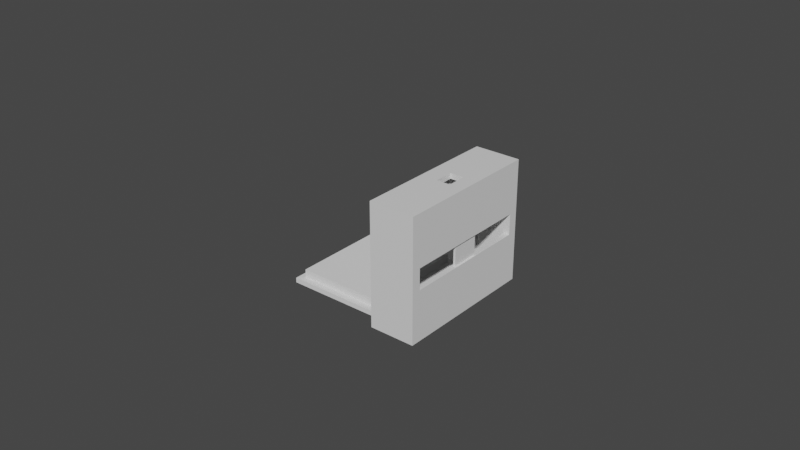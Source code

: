 # Source: waterlevelsensor.blend  (saved by Blender 2.83.21; exported with 4.5.12 LTS)
import bpy
from mathutils import Matrix  # noqa: F401  (used for matrix-valued properties, if any)

bpy.ops.wm.read_factory_settings(use_empty=True)
scene = bpy.context.scene
scene.name = 'Scene'

# ---- collections
col_collection = bpy.data.collections.new('Collection'); scene.collection.children.link(col_collection)

# ---- materials (node trees are filled in below, after node groups)
mat_material = bpy.data.materials.new('Material')
mat_material.alpha_threshold = 0.0
mat_material.use_transparent_shadow = False
mat_material.line_color = (0.0, 0.0, 0.0, 1.0)

# ---- material node trees
mat_material.use_nodes = True; mat_material.node_tree.nodes.clear()
_N = mat_material.node_tree.nodes; _L = mat_material.node_tree.links
n0 = _N.new('ShaderNodeOutputMaterial'); n0.name = 'Material Output'; n0.location = (300, 300)
n1 = _N.new('ShaderNodeBsdfPrincipled'); n1.name = 'Principled BSDF'; n1.location = (10, 300)
n1.distribution = 'GGX'
n1.subsurface_method = 'BURLEY'
n1.inputs[2].default_value = 0.4
n1.inputs[3].default_value = 1.45
n1.inputs[27].default_value = (0.0, 0.0, 0.0, 1.0)
n1.inputs[28].default_value = 1.0
_L.new(n1.outputs[0], n0.inputs[0])
n0.is_active_output = True

# ---- world
world_world = bpy.data.worlds.new('World'); scene.world = world_world
world_world.use_nodes = True; world_world.node_tree.nodes.clear()
_N = world_world.node_tree.nodes; _L = world_world.node_tree.links
n0 = _N.new('ShaderNodeOutputWorld'); n0.name = 'World Output'; n0.location = (300, 300)
n1 = _N.new('ShaderNodeBackground'); n1.name = 'Background'; n1.location = (10, 300)
n1.inputs[0].default_value = (0.05088, 0.05088, 0.05088, 1.0)
_L.new(n1.outputs[0], n0.inputs[0])
n0.is_active_output = True
world_world.color = (0.05088, 0.05088, 0.05088)
world_world.use_sun_shadow = False
world_world.sun_shadow_jitter_overblur = 0.0

# ---- meshes
me_cube = bpy.data.meshes.new('Cube')
me_cube.from_pydata([(1.156, 0.2265, 0.1652), (1.185, 1.063, -0.1763), (1.156, -0.2265, 0.1652), (1.185, -1.063, -0.1763), (1.185, 1.214, 1.0), (1.185, 1.214, -1.0), (1.185, -1.214, 1.0), (1.185, -1.214, -1.0), (1.12, 0.2265, 0.1652), (1.09, 1.063, -0.1763), (1.12, -0.2265, 0.1652), (1.09, -1.063, -0.1763), (1.071, 1.063, 0.9103), (1.071, 1.063, -0.9103), (1.071, -1.063, 0.9103), (1.071, -1.063, -0.9103), (0.5909, 1.005, 0.8523), (0.5909, 1.005, -0.8523), (0.5909, -1.005, 0.8523), (0.5909, -1.005, -0.8523), (1.185, 1.063, 0.1652), (1.185, -1.063, 0.1652), (1.09, 1.063, 0.1652), (1.09, -1.063, 0.1652), (1.156, 0.2265, -0.1957), (1.156, -0.2265, -0.1957), (1.12, 0.2265, -0.1957), (1.12, -0.2265, -0.1957), (0.4322, 1.214, -1.0), (0.4322, -1.214, -1.0), (0.4322, -1.214, 1.0), (0.4322, 1.214, 1.0), (0.4322, 1.07, -0.8565), (0.4322, -1.07, -0.8565), (0.4322, -1.07, 0.8565), (0.4322, 1.07, 0.8565), (0.5909, 1.063, 0.9103), (0.5909, 1.063, -0.9103), (0.5909, -1.063, 0.9103), (0.5909, -1.063, -0.9103), (0.51, -0.8804, -0.6892), (0.51, -0.8804, 0.6828), (0.51, 0.8816, -0.6892), (0.51, 0.8816, 0.6828), (0.51, 0.9914, 0.782), (0.51, 0.9914, -0.7884), (0.51, -0.9901, -0.7884), (0.51, -0.9901, 0.782), (0.5909, 0.8816, -0.6892), (0.5909, 0.8816, 0.6828), (0.5909, -0.8804, -0.6892), (0.5909, -0.8804, 0.6828), (0.4322, -0.9901, -0.7884), (0.4322, -0.9901, 0.782), (0.4322, 0.9914, -0.7884), (0.4322, 0.9914, 0.782), (0.7165, -0.1145, 1.0), (0.7165, 0.2021, 1.0), (0.9436, 0.2021, 1.0), (0.9436, -0.1145, 1.0), (0.65, 0.2155, -1.0), (1.01, -0.2285, -1.0), (1.01, 0.2155, -1.0), (0.65, -0.2285, -1.0), (0.9436, 0.2021, 0.9103), (0.9436, -0.1145, 0.9103), (0.7165, -0.1145, 0.9103), (0.7165, 0.2021, 0.9103), (1.01, -0.2285, -0.9103), (1.01, 0.2155, -0.9103), (0.65, -0.2285, -0.9103), (0.65, 0.2155, -0.9103)], [], [(57, 31, 30, 6, 4, 58, 59, 56), (58, 4, 31, 57), (7, 6, 30, 29), (60, 28, 5, 62), (5, 7, 29, 28, 60, 63, 61, 62), (2, 10, 27, 25), (28, 31, 4, 5), (20, 1, 5, 4), (3, 21, 6, 7), (21, 20, 4, 6), (1, 3, 7, 5), (11, 9, 13, 15), (1, 20, 22, 9), (3, 1, 9, 11), (21, 3, 11, 23), (14, 15, 39, 38), (23, 11, 15, 14), (22, 23, 14, 12), (9, 22, 12, 13), (49, 48, 17, 16, 18, 19, 50, 51), (50, 19, 17, 48), (64, 12, 14, 38, 36, 67, 66, 65), (36, 12, 64, 67), (13, 12, 36, 37), (69, 13, 37, 71), (37, 39, 15, 13, 69, 68, 70, 71), (2, 0, 20, 21), (8, 10, 23, 22), (10, 2, 21, 23), (0, 8, 22, 20), (24, 25, 27, 26), (0, 2, 25, 24), (8, 0, 24, 26), (10, 8, 26, 27), (33, 32, 28, 29), (34, 33, 29, 30), (32, 35, 31, 28), (35, 34, 30, 31), (52, 33, 34, 35, 32, 54, 55, 53), (32, 33, 52, 54), (16, 17, 37, 36), (19, 18, 38, 39), (18, 16, 36, 38), (17, 19, 39, 37), (45, 44, 55, 54), (41, 43, 49, 51), (47, 46, 52, 53), (46, 45, 54, 52), (55, 44, 47, 53), (43, 44, 45, 42), (42, 45, 46, 40), (41, 47, 44, 43), (40, 46, 47, 41), (49, 43, 42, 48), (50, 40, 41, 51), (48, 42, 40, 50), (67, 57, 56, 66), (64, 58, 57, 67), (59, 58, 64, 65), (56, 59, 65, 66), (70, 63, 60, 71), (62, 61, 68, 69), (61, 63, 70, 68), (71, 60, 62, 69)])
_uv = me_cube.uv_layers.new(name='UVMap')
_uv.uv.foreach_set('vector', [0.7668, 0.6056, 0.875, 0.5, 0.875, 0.75, 0.625, 0.75, 0.625, 0.5, 0.7283, 0.6056, 0.7283, 0.6283, 0.7668, 0.6283, 0.7283, 0.6056, 0.625, 0.5, 0.875, 0.5, 0.7668, 0.6056, 0.375, 0.75, 0.625, 0.75, 0.625, 1.0, 0.375, 1.0, 0.2332, 0.6056, 0.125, 0.5, 0.375, 0.5, 0.2717, 0.6056, 0.375, 0.5, 0.375, 0.75, 0.125, 0.75, 0.125, 0.5, 0.2332, 0.6056, 0.2332, 0.6283, 0.2717, 0.6283, 0.2717, 0.6056, 0.6095, 0.7308, 0.6095, 0.7308, 0.6095, 0.7308, 0.6095, 0.7308, 0.375, 0.25, 0.625, 0.25, 0.625, 0.5, 0.375, 0.5, 0.6095, 0.5155, 0.3905, 0.5155, 0.375, 0.5, 0.625, 0.5, 0.3905, 0.7345, 0.6095, 0.7345, 0.625, 0.75, 0.375, 0.75, 0.6095, 0.7345, 0.6095, 0.5155, 0.625, 0.5, 0.625, 0.75, 0.3905, 0.5155, 0.3905, 0.7345, 0.375, 0.75, 0.375, 0.5, 0.3905, 0.7345, 0.3905, 0.5155, 0.3905, 0.5155, 0.3905, 0.7345, 0.3905, 0.5155, 0.6095, 0.5155, 0.6095, 0.5155, 0.3905, 0.5155, 0.3905, 0.7345, 0.3905, 0.5155, 0.3905, 0.5155, 0.3905, 0.7345, 0.6095, 0.7345, 0.3905, 0.7345, 0.3905, 0.7345, 0.6095, 0.7345, 0.6095, 0.7345, 0.3905, 0.7345, 0.3905, 0.7345, 0.6095, 0.7345, 0.6095, 0.7345, 0.3905, 0.7345, 0.3905, 0.7345, 0.6095, 0.7345, 0.6095, 0.5155, 0.6095, 0.7345, 0.6095, 0.7345, 0.6095, 0.5155, 0.3905, 0.5155, 0.6095, 0.5155, 0.6095, 0.5155, 0.3905, 0.5155, 0.5821, 0.5342, 0.4171, 0.5342, 0.3975, 0.5215, 0.6025, 0.5215, 0.6025, 0.7285, 0.3975, 0.7285, 0.4171, 0.7157, 0.5821, 0.7157, 0.4171, 0.7157, 0.3975, 0.7285, 0.3975, 0.5215, 0.4171, 0.5342, 0.6095, 0.6056, 0.6095, 0.5155, 0.6095, 0.7345, 0.6095, 0.7345, 0.6095, 0.5155, 0.6095, 0.6056, 0.6095, 0.6283, 0.6095, 0.6283, 0.6095, 0.5155, 0.6095, 0.5155, 0.6095, 0.6056, 0.6095, 0.6056, 0.3905, 0.5155, 0.6095, 0.5155, 0.6095, 0.5155, 0.3905, 0.5155, 0.3905, 0.6056, 0.3905, 0.5155, 0.3905, 0.5155, 0.3905, 0.6056, 0.3905, 0.5155, 0.3905, 0.7345, 0.3905, 0.7345, 0.3905, 0.5155, 0.3905, 0.6056, 0.3905, 0.6283, 0.3905, 0.6283, 0.3905, 0.6056, 0.6095, 0.7308, 0.6095, 0.5192, 0.6095, 0.5155, 0.6095, 0.7345, 0.6095, 0.5192, 0.6095, 0.7308, 0.6095, 0.7345, 0.6095, 0.5155, 0.6095, 0.7308, 0.6095, 0.7308, 0.6095, 0.7345, 0.6095, 0.7345, 0.6095, 0.5192, 0.6095, 0.5192, 0.6095, 0.5155, 0.6095, 0.5155, 0.6095, 0.5192, 0.6095, 0.7308, 0.6095, 0.7308, 0.6095, 0.5192, 0.6095, 0.5192, 0.6095, 0.7308, 0.6095, 0.7308, 0.6095, 0.5192, 0.6095, 0.5192, 0.6095, 0.5192, 0.6095, 0.5192, 0.6095, 0.5192, 0.6095, 0.7308, 0.6095, 0.5192, 0.6095, 0.5192, 0.6095, 0.7308, 0.3929, 0.01478, 0.3929, 0.2352, 0.375, 0.25, 0.375, 0.0, 0.6071, 0.01478, 0.3929, 0.01478, 0.375, 0.0, 0.625, 0.0, 0.3929, 0.2352, 0.6071, 0.2352, 0.625, 0.25, 0.375, 0.25, 0.6071, 0.2352, 0.6071, 0.01478, 0.625, 0.0, 0.625, 0.25, 0.4015, 0.02302, 0.3929, 0.01478, 0.6071, 0.01478, 0.6071, 0.2352, 0.3929, 0.2352, 0.4015, 0.2271, 0.5978, 0.2271, 0.5978, 0.02302, 0.3929, 0.2352, 0.3929, 0.01478, 0.4015, 0.02302, 0.4015, 0.2271, 0.6025, 0.5215, 0.3975, 0.5215, 0.3905, 0.5155, 0.6095, 0.5155, 0.3975, 0.7285, 0.6025, 0.7285, 0.6095, 0.7345, 0.3905, 0.7345, 0.6025, 0.7285, 0.6025, 0.5215, 0.6095, 0.5155, 0.6095, 0.7345, 0.3975, 0.5215, 0.3975, 0.7285, 0.3905, 0.7345, 0.3905, 0.5155, 0.375, 0.5, 0.625, 0.5, 0.625, 0.252, 0.375, 0.252, 0.6092, 0.7361, 0.6092, 0.5139, 0.6092, 0.5139, 0.6092, 0.7361, 0.625, 0.75, 0.375, 0.75, 0.375, 0.998, 0.625, 0.998, 0.375, 0.75, 0.375, 0.5, 0.127, 0.5, 0.127, 0.75, 0.873, 0.5, 0.625, 0.5, 0.625, 0.75, 0.873, 0.75, 0.6092, 0.5139, 0.625, 0.5, 0.375, 0.5, 0.3908, 0.5139, 0.3908, 0.5139, 0.375, 0.5, 0.375, 0.75, 0.3908, 0.7361, 0.6092, 0.7361, 0.625, 0.75, 0.625, 0.5, 0.6092, 0.5139, 0.3908, 0.7361, 0.375, 0.75, 0.625, 0.75, 0.6092, 0.7361, 0.6092, 0.5139, 0.6092, 0.5139, 0.3908, 0.5139, 0.3908, 0.5139, 0.3908, 0.7361, 0.3908, 0.7361, 0.6092, 0.7361, 0.6092, 0.7361, 0.3908, 0.5139, 0.3908, 0.5139, 0.3908, 0.7361, 0.3908, 0.7361, 0.5232, 0.25, 0.5458, 0.25, 0.5458, 0.0, 0.5232, 0.0, 0.5232, 0.5, 0.5458, 0.5, 0.5458, 0.25, 0.5232, 0.25, 0.5458, 0.75, 0.5458, 0.5, 0.5232, 0.5, 0.5232, 0.75, 0.5458, 1.0, 0.5458, 0.75, 0.5232, 0.75, 0.5232, 1.0, 0.375, 0.0, 0.375, 0.0, 0.375, 0.25, 0.375, 0.25, 0.375, 0.5, 0.375, 0.75, 0.375, 0.75, 0.375, 0.5, 0.375, 0.75, 0.375, 1.0, 0.375, 1.0, 0.375, 0.75, 0.375, 0.25, 0.375, 0.25, 0.375, 0.5, 0.375, 0.5])
me_cube.materials.append(mat_material)
me_cube.use_remesh_preserve_volume = False
me_cube.use_remesh_preserve_attributes = False
me_cube.use_mirror_vertex_groups = False
me_cube.update()
me_cube_003 = bpy.data.meshes.new('Cube.003')
me_cube_003.from_pydata([(0.00403, -0.009812, -0.008602), (0.00403, -0.009812, 0.008602), (0.00403, 0.009812, -0.008602), (0.00403, 0.009812, 0.008602), (0.005576, -0.008725, -0.007515), (0.005576, -0.008725, 0.007515), (0.005576, 0.008725, -0.007515), (0.005576, 0.008725, 0.007515), (0.005576, 0.009812, 0.008602), (0.005576, 0.009812, -0.008602), (0.005576, -0.009812, -0.008602), (0.005576, -0.009812, 0.008602), (0.008194, 0.008725, 0.007515), (0.008194, 0.008725, -0.007515), (0.008194, -0.008725, -0.007515), (0.008194, -0.008725, 0.007515)], [], [(0, 1, 3, 2), (2, 3, 8, 9), (7, 5, 15, 12), (10, 11, 1, 0), (2, 9, 10, 0), (8, 3, 1, 11), (7, 6, 9, 8), (6, 4, 10, 9), (5, 7, 8, 11), (4, 5, 11, 10), (13, 12, 15, 14), (6, 7, 12, 13), (5, 4, 14, 15), (4, 6, 13, 14)])
_uv = me_cube_003.uv_layers.new(name='UVMap')
_uv.uv.foreach_set('vector', [0.375, 0.0, 0.625, 0.0, 0.625, 0.25, 0.375, 0.25, 0.375, 0.25, 0.625, 0.25, 0.625, 0.5, 0.375, 0.5, 0.6092, 0.5139, 0.6092, 0.7361, 0.6092, 0.7361, 0.6092, 0.5139, 0.375, 0.75, 0.625, 0.75, 0.625, 1.0, 0.375, 1.0, 0.125, 0.5, 0.375, 0.5, 0.375, 0.75, 0.125, 0.75, 0.625, 0.5, 0.875, 0.5, 0.875, 0.75, 0.625, 0.75, 0.6092, 0.5139, 0.3908, 0.5139, 0.375, 0.5, 0.625, 0.5, 0.3908, 0.5139, 0.3908, 0.7361, 0.375, 0.75, 0.375, 0.5, 0.6092, 0.7361, 0.6092, 0.5139, 0.625, 0.5, 0.625, 0.75, 0.3908, 0.7361, 0.6092, 0.7361, 0.625, 0.75, 0.375, 0.75, 0.3908, 0.5139, 0.6092, 0.5139, 0.6092, 0.7361, 0.3908, 0.7361, 0.3908, 0.5139, 0.6092, 0.5139, 0.6092, 0.5139, 0.3908, 0.5139, 0.6092, 0.7361, 0.3908, 0.7361, 0.3908, 0.7361, 0.6092, 0.7361, 0.3908, 0.7361, 0.3908, 0.5139, 0.3908, 0.5139, 0.3908, 0.7361])
me_cube_003.use_remesh_fix_poles = True
me_cube_003.use_remesh_preserve_attributes = False
me_cube_003.use_mirror_x = True
me_cube_003.update()
me_cube_005 = bpy.data.meshes.new('Cube.005')
me_cube_005.from_pydata([(-0.0006355, -2.549e-05, -0.01047), (-0.0006355, -2.549e-05, -0.002728), (-0.0006355, 0.0003359, -0.01047), (-0.0006355, 0.0003359, -0.002728), (0.0006355, -2.549e-05, -0.01047), (0.0006355, -2.549e-05, -0.002728), (0.0006355, 0.0003359, -0.01047), (0.0006355, 0.0003359, -0.002728)], [], [(0, 1, 3, 2), (2, 3, 7, 6), (6, 7, 5, 4), (4, 5, 1, 0), (2, 6, 4, 0), (7, 3, 1, 5)])
_uv = me_cube_005.uv_layers.new(name='UVMap')
_uv.uv.foreach_set('vector', [0.375, 0.0, 0.625, 0.0, 0.625, 0.25, 0.375, 0.25, 0.375, 0.25, 0.625, 0.25, 0.625, 0.5, 0.375, 0.5, 0.375, 0.5, 0.625, 0.5, 0.625, 0.75, 0.375, 0.75, 0.375, 0.75, 0.625, 0.75, 0.625, 1.0, 0.375, 1.0, 0.125, 0.5, 0.375, 0.5, 0.375, 0.75, 0.125, 0.75, 0.625, 0.5, 0.875, 0.5, 0.875, 0.75, 0.625, 0.75])
me_cube_005.use_remesh_fix_poles = True
me_cube_005.use_remesh_preserve_attributes = False
me_cube_005.use_mirror_x = True
me_cube_005.update()

# ---- objects
ob_cube = bpy.data.objects.new('Cube', me_cube)
ob_cube_001 = bpy.data.objects.new('Cube.001', me_cube_003)
ob_cube_003 = bpy.data.objects.new('Cube.003', me_cube_005)

# ---- transforms, parenting, visibility, modifiers, constraints
ob_cube.location = (0.05779, 0.0, 0.0)
ob_cube.scale = (0.0197, 0.0197, 0.0197)
ob_cube.lock_rotations_4d = False
ob_cube.empty_display_type = 'ARROWS'
ob_cube.lineart.crease_threshold = 0.0
ob_cube_001.location = (0.04799, 1.237e-05, -0.02362)
ob_cube_001.rotation_euler = (-0.0, -1.574, -0.0)
ob_cube_001.scale = (1.0, 1.989, 1.798)
ob_cube_001.lineart.crease_threshold = 0.0
ob_cube_001.use_mesh_mirror_x = True
ob_cube_003.location = (0.05705, 0.01772, -0.019)
ob_cube_003.rotation_euler = (1.571, -0.0, -1.571)
ob_cube_003.lineart.crease_threshold = 0.0
ob_cube_003.use_mesh_mirror_x = True

# ---- collection membership
col_collection.objects.link(ob_cube)
col_collection.objects.link(ob_cube_001)
col_collection.objects.link(ob_cube_003)

# ---- scene / render settings (as saved in the file)
scene.frame_start = 1; scene.frame_end = 250; scene.frame_set(0)
scene.render.engine = 'BLENDER_EEVEE_NEXT'
scene.cycles.samples = 128
scene.cycles.sampling_pattern = 'TABULATED_SOBOL'
scene.cycles.use_adaptive_sampling = False
scene.cycles.use_light_tree = False
scene.view_settings.view_transform = 'Filmic'
bpy.context.view_layer.update()

# ---- added for rendering (the .blend has no active camera and no usable light): camera, sun
cam_auto = bpy.data.cameras.new('AutoCamera')
cam_auto.lens = 50.0
cam_auto.sensor_width = 36.0
cam_auto.clip_end = 1000.0
ob_auto_camera = bpy.data.objects.new('AutoCamera', cam_auto)
scene.collection.objects.link(ob_auto_camera)
ob_auto_camera.location = (0.241858, -0.222054, 0.148036)
ob_auto_camera.rotation_euler = (1.09748, -7.21219e-08, 0.694738)
scene.camera = ob_auto_camera
light_auto_sun = bpy.data.lights.new('AutoSun', 'SUN')
light_auto_sun.energy = 3.0
light_auto_sun.angle = 0.0523599
ob_auto_sun = bpy.data.objects.new('AutoSun', light_auto_sun)
scene.collection.objects.link(ob_auto_sun)
ob_auto_sun.rotation_euler = (0.872665, 0.174533, 0.523599)
bpy.context.view_layer.update()
